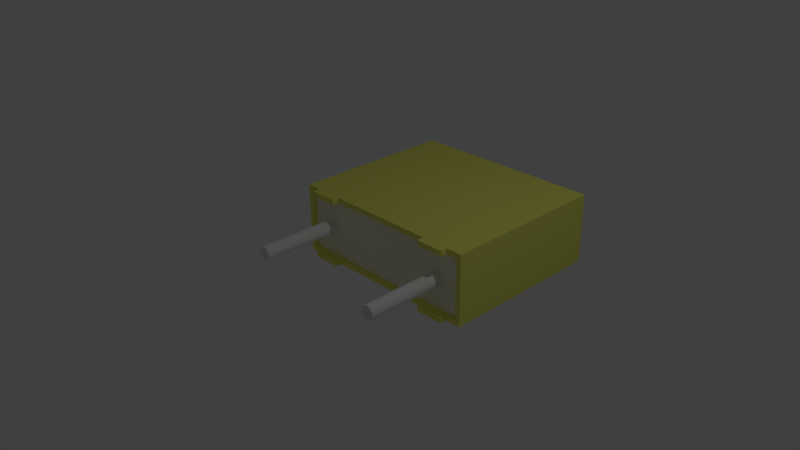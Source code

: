 # Source: 100nF_50V_5_08MM.blend  (saved by Blender 2.73.0; exported with 4.5.12 LTS)
import bpy
from mathutils import Matrix  # noqa: F401  (used for matrix-valued properties, if any)

bpy.ops.wm.read_factory_settings(use_empty=True)
scene = bpy.context.scene
scene.name = 'Scene'

# ---- collections
col_collection_1 = bpy.data.collections.new('Collection 1'); scene.collection.children.link(col_collection_1)

# ---- materials (node trees are filled in below, after node groups)
mat_shape_008 = bpy.data.materials.new('Shape.008')
mat_shape_008.alpha_threshold = 0.0
mat_shape_008.use_transparent_shadow = False
mat_shape_008.diffuse_color = (0.8333, 0.8333, 0.8333, 1.0)
mat_shape_008.roughness = 0.5
mat_shape_007 = bpy.data.materials.new('Shape.007')
mat_shape_007.alpha_threshold = 0.0
mat_shape_007.use_transparent_shadow = False
mat_shape_007.diffuse_color = (0.8333, 0.8333, 0.8333, 1.0)
mat_shape_007.roughness = 0.5
mat_shape_006 = bpy.data.materials.new('Shape.006')
mat_shape_006.alpha_threshold = 0.0
mat_shape_006.use_transparent_shadow = False
mat_shape_006.diffuse_color = (0.9, 0.9, 0.7, 1.0)
mat_shape_006.roughness = 0.5
mat_shape_005 = bpy.data.materials.new('Shape.005')
mat_shape_005.alpha_threshold = 0.0
mat_shape_005.use_transparent_shadow = False
mat_shape_005.diffuse_color = (0.8533, 0.8533, 0.1667, 1.0)
mat_shape_005.roughness = 0.5
mat_shape_004 = bpy.data.materials.new('Shape.004')
mat_shape_004.alpha_threshold = 0.0
mat_shape_004.use_transparent_shadow = False
mat_shape_004.diffuse_color = (0.8533, 0.8533, 0.1667, 1.0)
mat_shape_004.roughness = 0.5
mat_shape_003 = bpy.data.materials.new('Shape.003')
mat_shape_003.alpha_threshold = 0.0
mat_shape_003.use_transparent_shadow = False
mat_shape_003.diffuse_color = (0.8533, 0.8533, 0.1667, 1.0)
mat_shape_003.roughness = 0.5
mat_shape_002 = bpy.data.materials.new('Shape.002')
mat_shape_002.alpha_threshold = 0.0
mat_shape_002.use_transparent_shadow = False
mat_shape_002.diffuse_color = (0.8533, 0.8533, 0.1667, 1.0)
mat_shape_002.roughness = 0.5
mat_shape_001 = bpy.data.materials.new('Shape.001')
mat_shape_001.alpha_threshold = 0.0
mat_shape_001.use_transparent_shadow = False
mat_shape_001.diffuse_color = (0.8533, 0.8533, 0.1667, 1.0)
mat_shape_001.roughness = 0.5
mat_shape = bpy.data.materials.new('Shape')
mat_shape.alpha_threshold = 0.0
mat_shape.use_transparent_shadow = False
mat_shape.diffuse_color = (1.0, 1.0, 1.0, 1.0)
mat_shape.roughness = 0.5

# ---- material node trees

# ---- world
world_world = bpy.data.worlds.new('World'); scene.world = world_world
world_world.color = (0.05088, 0.05088, 0.05088)
world_world.use_sun_shadow = False
world_world.sun_shadow_jitter_overblur = 0.0
world_world.cycles.sampling_method = 'MANUAL'
world_world.cycles.sample_map_resolution = 256

# ---- cameras
cam_camera = bpy.data.cameras.new('Camera')
cam_camera.clip_end = 100.0
cam_camera.lens = 35.0
cam_camera.sensor_width = 32.0
cam_camera.sensor_height = 18.0
cam_camera.ortho_scale = 7.314
cam_camera.dof.focus_distance = 0.0
cam_camera.dof.aperture_fstop = 128.0

# ---- lights
light_lamp = bpy.data.lights.new('Lamp', 'POINT')
light_lamp.transmission_factor = 0.0
light_lamp.cutoff_distance = 30.0
light_lamp.energy = 100.0
light_lamp.shadow_buffer_clip_start = 1.001
light_lamp.shadow_soft_size = 0.1
light_lamp.shadow_maximum_resolution = 0.006
light_lamp.use_absolute_resolution = True
light_lamp.cycles.use_multiple_importance_sampling = False

# ---- meshes
me_shapeindexedfaceset = bpy.data.meshes.new('ShapeIndexedFaceSet')
me_shapeindexedfaceset.from_pydata([(0.0, 0.0, 0.0), (1.1, 7.259e-17, 0.15), (1.092, -0.03827, 0.15), (1.071, -0.07071, 0.15), (1.038, -0.09239, 0.15), (1.0, -0.1, 0.15), (0.9617, -0.09239, 0.15), (0.9293, -0.07071, 0.15), (0.9076, -0.03827, 0.15), (0.9, 6.035e-17, 0.15), (0.9076, 0.03827, 0.15), (0.9293, 0.07071, 0.15), (0.9617, 0.09239, 0.15), (1.0, 0.1, 0.15), (1.038, 0.09239, 0.15), (1.071, 0.07071, 0.15), (1.092, 0.03827, 0.15), (1.1, -4.987e-17, -1.0), (1.092, -0.03827, -1.0), (1.071, -0.07071, -1.0), (1.038, -0.09239, -1.0), (1.0, -0.1, -1.0), (0.9617, -0.09239, -1.0), (0.9293, -0.07071, -1.0), (0.9076, -0.03827, -1.0), (0.9, -6.211e-17, -1.0), (0.9076, 0.03827, -1.0), (0.9293, 0.07071, -1.0), (0.9617, 0.09239, -1.0), (1.0, 0.1, -1.0), (1.038, 0.09239, -1.0), (1.071, 0.07071, -1.0), (1.092, 0.03827, -1.0)], [], [(1, 2, 18, 17), (1, 16, 15), (1, 15, 14), (1, 14, 13), (1, 13, 12), (1, 12, 11), (1, 11, 10), (1, 10, 9), (1, 9, 8), (1, 8, 7), (1, 7, 6), (1, 6, 5), (1, 5, 4), (1, 4, 3), (1, 3, 2), (1, 17, 32, 16), (2, 3, 19, 18), (3, 4, 20, 19), (4, 5, 21, 20), (5, 6, 22, 21), (6, 7, 23, 22), (7, 8, 24, 23), (8, 9, 25, 24), (9, 10, 26, 25), (10, 11, 27, 26), (11, 12, 28, 27), (12, 13, 29, 28), (13, 14, 30, 29), (14, 15, 31, 30), (15, 16, 32, 31), (17, 18, 19), (17, 19, 20), (17, 20, 21), (17, 21, 22), (17, 22, 23), (17, 23, 24), (17, 24, 25), (17, 25, 26), (17, 26, 27), (17, 27, 28), (17, 28, 29), (17, 29, 30), (17, 30, 31), (17, 31, 32)])
me_shapeindexedfaceset.materials.append(mat_shape_008)
me_shapeindexedfaceset.use_remesh_preserve_volume = False
me_shapeindexedfaceset.use_remesh_preserve_attributes = False
me_shapeindexedfaceset.use_mirror_vertex_groups = False
me_shapeindexedfaceset.update()
me_shapeindexedfaceset_008 = bpy.data.meshes.new('ShapeIndexedFaceSet.008')
me_shapeindexedfaceset_008.from_pydata([(0.0, 0.0, 0.0), (-0.9, 7.259e-17, 0.15), (-0.9076, -0.03827, 0.15), (-0.9293, -0.07071, 0.15), (-0.9617, -0.09239, 0.15), (-1.0, -0.1, 0.15), (-1.038, -0.09239, 0.15), (-1.071, -0.07071, 0.15), (-1.092, -0.03827, 0.15), (-1.1, 6.035e-17, 0.15), (-1.092, 0.03827, 0.15), (-1.071, 0.07071, 0.15), (-1.038, 0.09239, 0.15), (-1.0, 0.1, 0.15), (-0.9617, 0.09239, 0.15), (-0.9293, 0.07071, 0.15), (-0.9076, 0.03827, 0.15), (-0.9, -4.987e-17, -1.0), (-0.9076, -0.03827, -1.0), (-0.9293, -0.07071, -1.0), (-0.9617, -0.09239, -1.0), (-1.0, -0.1, -1.0), (-1.038, -0.09239, -1.0), (-1.071, -0.07071, -1.0), (-1.092, -0.03827, -1.0), (-1.1, -6.211e-17, -1.0), (-1.092, 0.03827, -1.0), (-1.071, 0.07071, -1.0), (-1.038, 0.09239, -1.0), (-1.0, 0.1, -1.0), (-0.9617, 0.09239, -1.0), (-0.9293, 0.07071, -1.0), (-0.9076, 0.03827, -1.0)], [], [(1, 2, 18, 17), (1, 16, 15), (1, 15, 14), (1, 14, 13), (1, 13, 12), (1, 12, 11), (1, 11, 10), (1, 10, 9), (1, 9, 8), (1, 8, 7), (1, 7, 6), (1, 6, 5), (1, 5, 4), (1, 4, 3), (1, 3, 2), (1, 17, 32, 16), (2, 3, 19, 18), (3, 4, 20, 19), (4, 5, 21, 20), (5, 6, 22, 21), (6, 7, 23, 22), (7, 8, 24, 23), (8, 9, 25, 24), (9, 10, 26, 25), (10, 11, 27, 26), (11, 12, 28, 27), (12, 13, 29, 28), (13, 14, 30, 29), (14, 15, 31, 30), (15, 16, 32, 31), (17, 18, 19), (17, 19, 20), (17, 20, 21), (17, 21, 22), (17, 22, 23), (17, 23, 24), (17, 24, 25), (17, 25, 26), (17, 26, 27), (17, 27, 28), (17, 28, 29), (17, 29, 30), (17, 30, 31), (17, 31, 32)])
me_shapeindexedfaceset_008.materials.append(mat_shape_007)
me_shapeindexedfaceset_008.use_remesh_preserve_volume = False
me_shapeindexedfaceset_008.use_remesh_preserve_attributes = False
me_shapeindexedfaceset_008.use_mirror_vertex_groups = False
me_shapeindexedfaceset_008.update()
me_shapeindexedfaceset_007 = bpy.data.meshes.new('ShapeIndexedFaceSet.007')
me_shapeindexedfaceset_007.from_pydata([(0.0, 0.0, 0.0), (-1.35, -0.425, 0.15), (-1.35, 0.425, 0.15), (1.35, 0.425, 0.15), (1.35, -0.425, 0.15)], [], [(1, 2, 3, 4)])
me_shapeindexedfaceset_007.materials.append(mat_shape_006)
me_shapeindexedfaceset_007.use_remesh_preserve_volume = False
me_shapeindexedfaceset_007.use_remesh_preserve_attributes = False
me_shapeindexedfaceset_007.use_mirror_vertex_groups = False
me_shapeindexedfaceset_007.update()
me_shapeindexedfaceset_006 = bpy.data.meshes.new('ShapeIndexedFaceSet.006')
me_shapeindexedfaceset_006.from_pydata([(0.0, 0.0, 0.0), (-1.425, -0.5, 2.5), (-1.425, 0.5, 2.5), (1.425, 0.5, 2.5), (1.425, -0.5, 2.5), (-1.425, -0.5, 0.1), (-1.425, 0.5, 0.1), (1.425, 0.5, 0.1), (1.425, -0.5, 0.1), (-1.35, -0.425, 0.1), (-1.35, 0.425, 0.1), (1.35, 0.425, 0.1), (1.35, -0.425, 0.1), (-1.35, -0.425, 0.15), (-1.35, 0.425, 0.15), (1.35, 0.425, 0.15), (1.35, -0.425, 0.15)], [], [(1, 2, 6, 5), (1, 4, 3, 2), (1, 5, 8, 4), (2, 3, 7, 6), (3, 4, 8, 7), (5, 6, 10, 9), (5, 9, 12, 8), (6, 7, 11, 10), (7, 8, 12, 11), (9, 10, 14, 13), (9, 13, 16, 12), (10, 11, 15, 14), (11, 12, 16, 15)])
me_shapeindexedfaceset_006.materials.append(mat_shape_005)
me_shapeindexedfaceset_006.use_remesh_preserve_volume = False
me_shapeindexedfaceset_006.use_remesh_preserve_attributes = False
me_shapeindexedfaceset_006.use_mirror_vertex_groups = False
me_shapeindexedfaceset_006.update()
me_shapeindexedfaceset_005 = bpy.data.meshes.new('ShapeIndexedFaceSet.005')
me_shapeindexedfaceset_005.from_pydata([(0.0, 0.0, 0.0), (0.8, 0.425, 0.1), (0.8, 0.5, 0.1), (1.2, 0.5, 0.1), (1.2, 0.425, 0.1), (0.8, 0.425, 0.0), (0.8, 0.5, 0.0), (1.2, 0.5, 0.0), (1.2, 0.425, 0.0)], [], [(1, 2, 6, 5), (1, 4, 3, 2), (1, 5, 8, 4), (2, 3, 7, 6), (3, 4, 8, 7), (5, 6, 7, 8)])
me_shapeindexedfaceset_005.materials.append(mat_shape_004)
me_shapeindexedfaceset_005.use_remesh_preserve_volume = False
me_shapeindexedfaceset_005.use_remesh_preserve_attributes = False
me_shapeindexedfaceset_005.use_mirror_vertex_groups = False
me_shapeindexedfaceset_005.update()
me_shapeindexedfaceset_004 = bpy.data.meshes.new('ShapeIndexedFaceSet.004')
me_shapeindexedfaceset_004.from_pydata([(0.0, 0.0, 0.0), (-1.2, 0.425, 0.1), (-1.2, 0.5, 0.1), (-0.8, 0.5, 0.1), (-0.8, 0.425, 0.1), (-1.2, 0.425, 0.0), (-1.2, 0.5, 0.0), (-0.8, 0.5, 0.0), (-0.8, 0.425, 0.0)], [], [(1, 2, 6, 5), (1, 4, 3, 2), (1, 5, 8, 4), (2, 3, 7, 6), (3, 4, 8, 7), (5, 6, 7, 8)])
me_shapeindexedfaceset_004.materials.append(mat_shape_003)
me_shapeindexedfaceset_004.use_remesh_preserve_volume = False
me_shapeindexedfaceset_004.use_remesh_preserve_attributes = False
me_shapeindexedfaceset_004.use_mirror_vertex_groups = False
me_shapeindexedfaceset_004.update()
me_shapeindexedfaceset_003 = bpy.data.meshes.new('ShapeIndexedFaceSet.003')
me_shapeindexedfaceset_003.from_pydata([(0.0, 0.0, 0.0), (0.8, -0.5, 0.1), (0.8, -0.425, 0.1), (1.2, -0.425, 0.1), (1.2, -0.5, 0.1), (0.8, -0.5, 0.0), (0.8, -0.425, 0.0), (1.2, -0.425, 0.0), (1.2, -0.5, 0.0)], [], [(1, 2, 6, 5), (1, 4, 3, 2), (1, 5, 8, 4), (2, 3, 7, 6), (3, 4, 8, 7), (5, 6, 7, 8)])
me_shapeindexedfaceset_003.materials.append(mat_shape_002)
me_shapeindexedfaceset_003.use_remesh_preserve_volume = False
me_shapeindexedfaceset_003.use_remesh_preserve_attributes = False
me_shapeindexedfaceset_003.use_mirror_vertex_groups = False
me_shapeindexedfaceset_003.update()
me_shapeindexedfaceset_002 = bpy.data.meshes.new('ShapeIndexedFaceSet.002')
me_shapeindexedfaceset_002.from_pydata([(0.0, 0.0, 0.0), (-1.2, -0.5, 0.1), (-1.2, -0.425, 0.1), (-0.8, -0.425, 0.1), (-0.8, -0.5, 0.1), (-1.2, -0.5, 0.0), (-1.2, -0.425, 0.0), (-0.8, -0.425, 0.0), (-0.8, -0.5, 0.0)], [], [(1, 2, 6, 5), (1, 4, 3, 2), (1, 5, 8, 4), (2, 3, 7, 6), (3, 4, 8, 7), (5, 6, 7, 8)])
me_shapeindexedfaceset_002.materials.append(mat_shape_001)
me_shapeindexedfaceset_002.use_remesh_preserve_volume = False
me_shapeindexedfaceset_002.use_remesh_preserve_attributes = False
me_shapeindexedfaceset_002.use_mirror_vertex_groups = False
me_shapeindexedfaceset_002.update()
me_shapeindexedfaceset_001 = bpy.data.meshes.new('ShapeIndexedFaceSet.001')
me_shapeindexedfaceset_001.from_pydata([(0.0, 0.0, 0.0), (-1.209, -0.5144, 0.9979), (-1.112, -0.5144, 0.9247), (-0.67, -0.5144, 0.9247), (-0.5733, -0.5144, 0.9979), (-0.67, -0.5144, 1.071), (-0.8178, -0.5144, 1.071), (-0.8178, -0.5144, 1.859), (-0.9628, -0.5144, 1.859), (-1.16, -0.5144, 1.724), (-1.196, -0.5144, 1.691), (-1.206, -0.5144, 1.652), (-1.187, -0.5144, 1.61), (-1.144, -0.5144, 1.594), (-1.084, -0.5144, 1.613), (-0.9642, -0.5144, 1.698), (-0.9642, -0.5144, 1.071), (-1.112, -0.5144, 1.071), (-1.184, -0.5144, 1.056), (-1.209, -0.368, 0.9979), (-1.112, -0.368, 0.9247), (-0.67, -0.368, 0.9247), (-0.5733, -0.368, 0.9979), (-0.67, -0.368, 1.071), (-0.8178, -0.368, 1.071), (-0.8178, -0.368, 1.859), (-0.9628, -0.368, 1.859), (-1.16, -0.368, 1.724), (-1.196, -0.368, 1.691), (-1.206, -0.368, 1.652), (-1.187, -0.368, 1.61), (-1.144, -0.368, 1.594), (-1.084, -0.368, 1.613), (-0.9642, -0.368, 1.698), (-0.9642, -0.368, 1.071), (-1.112, -0.368, 1.071), (-1.184, -0.368, 1.056), (-0.01262, -0.5144, 1.859), (-0.1905, -0.5144, 1.799), (-0.2974, -0.5144, 1.65), (-0.3303, -0.5144, 1.45), (-0.3303, -0.5144, 1.311), (-0.2491, -0.5144, 1.021), (-0.01262, -0.5144, 0.9028), (0.1653, -0.5144, 0.9621), (0.2721, -0.5144, 1.111), (0.3051, -0.5144, 1.311), (0.3051, -0.5144, 1.45), (0.2238, -0.5144, 1.74), (-0.1839, -0.5144, 1.461), (-0.1371, -0.5144, 1.644), (-0.01262, -0.5144, 1.712), (0.1118, -0.5144, 1.644), (0.1587, -0.5144, 1.461), (0.1587, -0.5144, 1.301), (0.1118, -0.5144, 1.118), (-0.01262, -0.5144, 1.049), (-0.1371, -0.5144, 1.118), (-0.1839, -0.5144, 1.301), (-0.01262, -0.368, 1.859), (-0.1905, -0.368, 1.799), (-0.2974, -0.368, 1.65), (-0.3303, -0.368, 1.45), (-0.3303, -0.368, 1.311), (-0.2491, -0.368, 1.021), (-0.01262, -0.368, 0.9028), (0.1653, -0.368, 0.9621), (0.2721, -0.368, 1.111), (0.3051, -0.368, 1.311), (0.3051, -0.368, 1.45), (0.2238, -0.368, 1.74), (-0.1839, -0.368, 1.461), (-0.1371, -0.368, 1.644), (-0.01262, -0.368, 1.712), (0.1118, -0.368, 1.644), (0.1587, -0.368, 1.461), (0.1587, -0.368, 1.301), (0.1118, -0.368, 1.118), (-0.01262, -0.368, 1.049), (-0.1371, -0.368, 1.118), (-0.1839, -0.368, 1.301), (1.14, -0.5144, 1.762), (1.115, -0.5144, 1.82), (1.043, -0.5144, 1.835), (0.6008, -0.5144, 1.835), (0.6008, -0.5144, 1.42), (0.6213, -0.5144, 1.361), (0.674, -0.5144, 1.338), (0.7574, -0.5144, 1.368), (0.8907, -0.5144, 1.399), (1.009, -0.5144, 1.349), (1.055, -0.5144, 1.219), (1.0, -0.5144, 1.091), (0.8321, -0.5144, 1.049), (0.723, -0.5144, 1.06), (0.6645, -0.5144, 1.084), (0.6323, -0.5144, 1.108), (0.5964, -0.5144, 1.119), (0.5452, -0.5144, 1.098), (0.5232, -0.5144, 1.048), (0.6125, -0.5144, 0.9445), (0.8336, -0.5144, 0.9028), (0.9909, -0.5144, 0.9247), (1.098, -0.5144, 0.9789), (1.161, -0.5144, 1.056), (1.193, -0.5144, 1.14), (1.201, -0.5144, 1.22), (1.113, -0.5144, 1.453), (0.8921, -0.5144, 1.545), (0.7472, -0.5144, 1.521), (0.7472, -0.5144, 1.689), (1.043, -0.5144, 1.689), (1.14, -0.368, 1.762), (1.115, -0.368, 1.82), (1.043, -0.368, 1.835), (0.6008, -0.368, 1.835), (0.6008, -0.368, 1.42), (0.6213, -0.368, 1.361), (0.674, -0.368, 1.338), (0.7574, -0.368, 1.368), (0.8907, -0.368, 1.399), (1.009, -0.368, 1.349), (1.055, -0.368, 1.219), (1.0, -0.368, 1.091), (0.8321, -0.368, 1.049), (0.723, -0.368, 1.06), (0.6645, -0.368, 1.084), (0.6323, -0.368, 1.108), (0.5964, -0.368, 1.119), (0.5452, -0.368, 1.098), (0.5232, -0.368, 1.048), (0.6125, -0.368, 0.9445), (0.8336, -0.368, 0.9028), (0.9909, -0.368, 0.9247), (1.098, -0.368, 0.9789), (1.161, -0.368, 1.056), (1.193, -0.368, 1.14), (1.201, -0.368, 1.22), (1.113, -0.368, 1.453), (0.8921, -0.368, 1.545), (0.7472, -0.368, 1.521), (0.7472, -0.368, 1.689), (1.043, -0.368, 1.689)], [], [(1, 2, 17, 18), (1, 18, 36, 19), (1, 19, 20, 2), (2, 3, 6, 16), (2, 16, 17), (2, 20, 21, 3), (3, 4, 5, 6), (3, 21, 22, 4), (4, 22, 23, 5), (5, 23, 24, 6), (6, 7, 15, 16), (6, 24, 25, 7), (7, 8, 15), (7, 25, 26, 8), (8, 9, 14, 15), (8, 26, 27, 9), (9, 10, 13, 14), (9, 27, 28, 10), (10, 11, 12, 13), (10, 28, 29, 11), (11, 29, 30, 12), (12, 30, 31, 13), (13, 31, 32, 14), (14, 32, 33, 15), (15, 33, 34, 16), (16, 34, 35, 17), (17, 35, 36, 18), (19, 36, 35, 20), (20, 34, 24, 21), (20, 35, 34), (21, 24, 23, 22), (24, 34, 33, 25), (25, 33, 26), (26, 33, 32, 27), (27, 32, 31, 28), (28, 31, 30, 29), (37, 38, 50, 51), (37, 48, 70, 59), (37, 51, 52, 48), (37, 59, 60, 38), (38, 39, 50), (38, 60, 61, 39), (39, 40, 49, 50), (39, 61, 62, 40), (40, 41, 58, 49), (40, 62, 63, 41), (41, 42, 57, 58), (41, 63, 64, 42), (42, 43, 56, 57), (42, 64, 65, 43), (43, 44, 55, 56), (43, 65, 66, 44), (44, 45, 55), (44, 66, 67, 45), (45, 46, 54, 55), (45, 67, 68, 46), (46, 47, 53, 54), (46, 68, 69, 47), (47, 48, 52, 53), (47, 69, 70, 48), (49, 58, 80, 71), (49, 71, 72, 50), (50, 72, 73, 51), (51, 73, 74, 52), (52, 74, 75, 53), (53, 75, 76, 54), (54, 76, 77, 55), (55, 77, 78, 56), (56, 78, 79, 57), (57, 79, 80, 58), (59, 70, 74, 73), (59, 73, 72, 60), (60, 72, 61), (61, 72, 71, 62), (62, 71, 80, 63), (63, 80, 79, 64), (64, 79, 78, 65), (65, 78, 77, 66), (66, 77, 67), (67, 77, 76, 68), (68, 76, 75, 69), (69, 75, 74, 70), (81, 82, 83, 111), (81, 111, 142, 112), (81, 112, 113, 82), (82, 113, 114, 83), (83, 84, 110, 111), (83, 114, 115, 84), (84, 85, 109, 110), (84, 115, 116, 85), (85, 86, 87), (85, 87, 88, 109), (85, 116, 117, 86), (86, 117, 118, 87), (87, 118, 119, 88), (88, 89, 108, 109), (88, 119, 120, 89), (89, 90, 107, 108), (89, 120, 121, 90), (90, 91, 106, 107), (90, 121, 122, 91), (91, 92, 104, 105), (91, 105, 106), (91, 122, 123, 92), (92, 93, 101, 102), (92, 102, 103, 104), (92, 123, 124, 93), (93, 94, 100, 101), (93, 124, 125, 94), (94, 95, 100), (94, 125, 126, 95), (95, 96, 99, 100), (95, 126, 127, 96), (96, 97, 98, 99), (96, 127, 128, 97), (97, 128, 129, 98), (98, 129, 130, 99), (99, 130, 131, 100), (100, 131, 132, 101), (101, 132, 133, 102), (102, 133, 134, 103), (103, 134, 135, 104), (104, 135, 136, 105), (105, 136, 137, 106), (106, 137, 138, 107), (107, 138, 139, 108), (108, 139, 140, 109), (109, 140, 141, 110), (110, 141, 142, 111), (112, 142, 114, 113), (114, 142, 141, 115), (115, 141, 140, 116), (116, 118, 117), (116, 140, 119, 118), (119, 140, 139, 120), (120, 139, 138, 121), (121, 138, 137, 122), (122, 136, 135, 123), (122, 137, 136), (123, 133, 132, 124), (123, 135, 134, 133), (124, 132, 131, 125), (125, 131, 126), (126, 131, 130, 127), (127, 130, 129, 128)])
me_shapeindexedfaceset_001.materials.append(mat_shape)
me_shapeindexedfaceset_001.use_remesh_preserve_volume = False
me_shapeindexedfaceset_001.use_remesh_preserve_attributes = False
me_shapeindexedfaceset_001.use_mirror_vertex_groups = False
me_shapeindexedfaceset_001.update()

# ---- objects
ob_shapeindexedfaceset_008 = bpy.data.objects.new('ShapeIndexedFaceSet.008', me_shapeindexedfaceset)
ob_shapeindexedfaceset_007 = bpy.data.objects.new('ShapeIndexedFaceSet.007', me_shapeindexedfaceset_008)
ob_shapeindexedfaceset_006 = bpy.data.objects.new('ShapeIndexedFaceSet.006', me_shapeindexedfaceset_007)
ob_shapeindexedfaceset_005 = bpy.data.objects.new('ShapeIndexedFaceSet.005', me_shapeindexedfaceset_006)
ob_shapeindexedfaceset_004 = bpy.data.objects.new('ShapeIndexedFaceSet.004', me_shapeindexedfaceset_005)
ob_shapeindexedfaceset_003 = bpy.data.objects.new('ShapeIndexedFaceSet.003', me_shapeindexedfaceset_004)
ob_shapeindexedfaceset_002 = bpy.data.objects.new('ShapeIndexedFaceSet.002', me_shapeindexedfaceset_003)
ob_shapeindexedfaceset_001 = bpy.data.objects.new('ShapeIndexedFaceSet.001', me_shapeindexedfaceset_002)
ob_shapeindexedfaceset = bpy.data.objects.new('ShapeIndexedFaceSet', me_shapeindexedfaceset_001)
ob_lamp = bpy.data.objects.new('Lamp', light_lamp)
ob_camera = bpy.data.objects.new('Camera', cam_camera)

# ---- transforms, parenting, visibility, modifiers, constraints
ob_shapeindexedfaceset_008.location = (0.0, 0.0, 0.0)
ob_shapeindexedfaceset_008.rotation_euler = (1.571, -0.0, 3.142)
ob_shapeindexedfaceset_008.lineart.crease_threshold = 0.0
ob_shapeindexedfaceset_007.location = (0.0, 0.0, 0.0)
ob_shapeindexedfaceset_007.rotation_euler = (1.571, -0.0, 3.142)
ob_shapeindexedfaceset_007.lineart.crease_threshold = 0.0
ob_shapeindexedfaceset_006.location = (0.0, 0.0, 0.0)
ob_shapeindexedfaceset_006.rotation_euler = (1.571, -0.0, 3.142)
ob_shapeindexedfaceset_006.lineart.crease_threshold = 0.0
ob_shapeindexedfaceset_005.location = (0.0, 0.0, 0.0)
ob_shapeindexedfaceset_005.rotation_euler = (1.571, -0.0, 3.142)
ob_shapeindexedfaceset_005.lineart.crease_threshold = 0.0
ob_shapeindexedfaceset_004.location = (0.0, 0.0, 0.0)
ob_shapeindexedfaceset_004.rotation_euler = (1.571, -0.0, 3.142)
ob_shapeindexedfaceset_004.lineart.crease_threshold = 0.0
ob_shapeindexedfaceset_003.location = (0.0, 0.0, 0.0)
ob_shapeindexedfaceset_003.rotation_euler = (1.571, -0.0, 3.142)
ob_shapeindexedfaceset_003.lineart.crease_threshold = 0.0
ob_shapeindexedfaceset_002.location = (0.0, 0.0, 0.0)
ob_shapeindexedfaceset_002.rotation_euler = (1.571, -0.0, 3.142)
ob_shapeindexedfaceset_002.lineart.crease_threshold = 0.0
ob_shapeindexedfaceset_001.location = (0.0, 0.0, 0.0)
ob_shapeindexedfaceset_001.rotation_euler = (1.571, -0.0, 3.142)
ob_shapeindexedfaceset_001.lineart.crease_threshold = 0.0
ob_shapeindexedfaceset.location = (0.0, 0.0, 0.0)
ob_shapeindexedfaceset.rotation_euler = (1.571, -0.0, 3.142)
ob_shapeindexedfaceset.lineart.crease_threshold = 0.0
ob_lamp.location = (4.076, 1.005, 5.904)
ob_lamp.rotation_euler = (0.6503, 0.05522, 1.866)
ob_lamp.lock_rotations_4d = False
ob_lamp.empty_display_type = 'ARROWS'
ob_lamp.color = (0.0, 0.0, 0.0, 0.0)
ob_lamp.lineart.crease_threshold = 0.0
ob_camera.location = (7.481, -6.508, 5.344)
ob_camera.rotation_euler = (1.109, 0.01082, 0.8149)
ob_camera.lock_rotations_4d = False
ob_camera.empty_display_type = 'ARROWS'
ob_camera.color = (0.0, 0.0, 0.0, 0.0)
ob_camera.display_type = 'WIRE'
ob_camera.lineart.crease_threshold = 0.0

# ---- collection membership
col_collection_1.objects.link(ob_shapeindexedfaceset_008)
col_collection_1.objects.link(ob_shapeindexedfaceset_007)
col_collection_1.objects.link(ob_shapeindexedfaceset_006)
col_collection_1.objects.link(ob_shapeindexedfaceset_005)
col_collection_1.objects.link(ob_shapeindexedfaceset_004)
col_collection_1.objects.link(ob_shapeindexedfaceset_003)
col_collection_1.objects.link(ob_shapeindexedfaceset_002)
col_collection_1.objects.link(ob_shapeindexedfaceset_001)
col_collection_1.objects.link(ob_shapeindexedfaceset)
col_collection_1.objects.link(ob_lamp)
col_collection_1.objects.link(ob_camera)

# ---- scene / render settings (as saved in the file)
scene.camera = ob_camera
scene.frame_start = 1; scene.frame_end = 250; scene.frame_set(1)
scene.render.engine = 'BLENDER_EEVEE_NEXT'
scene.render.resolution_percentage = 50
scene.render.dither_intensity = 0.0
scene.cycles.use_denoising = False
scene.cycles.samples = 10
scene.cycles.sampling_pattern = 'TABULATED_SOBOL'
scene.cycles.light_sampling_threshold = 0.0
scene.cycles.use_adaptive_sampling = False
scene.cycles.use_light_tree = False
scene.cycles.blur_glossy = 0.0
scene.cycles.pixel_filter_type = 'GAUSSIAN'
scene.cycles.sample_clamp_indirect = 0.0
scene.view_settings.view_transform = 'Standard'
bpy.context.view_layer.update()
